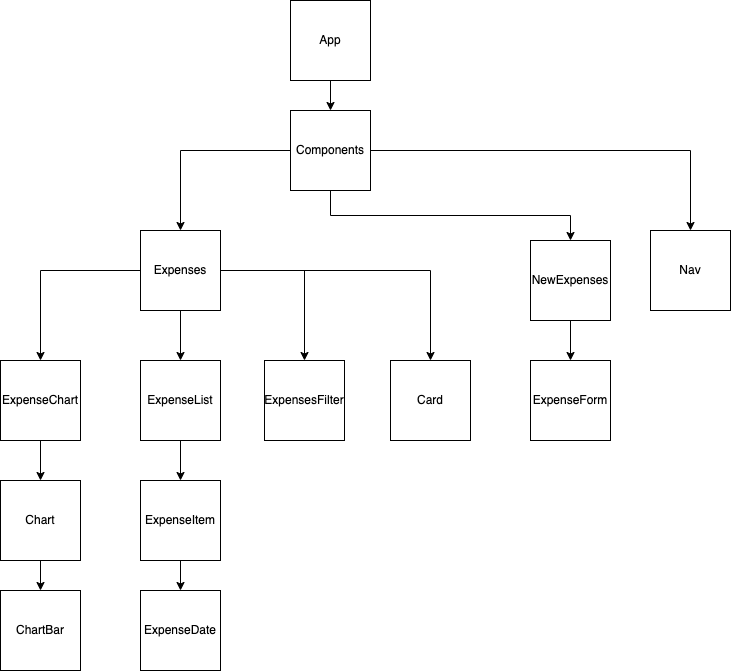

The diagram above was exported from draw.io. Its source (the exported page's mxGraphModel, read from the mxfile embedded in the PNG):
<mxGraphModel dx="1018" dy="602" grid="1" gridSize="10" guides="1" tooltips="1" connect="1" arrows="1" fold="1" page="1" pageScale="1" pageWidth="827" pageHeight="1169" math="0" shadow="0">
  <root>
    <mxCell id="0" />
    <mxCell id="1" parent="0" />
    <mxCell id="DZwhRJ2oMQVS0IDjf_56-18" style="edgeStyle=orthogonalEdgeStyle;rounded=0;orthogonalLoop=1;jettySize=auto;html=1;exitX=0.5;exitY=1;exitDx=0;exitDy=0;entryX=0.5;entryY=0;entryDx=0;entryDy=0;" edge="1" parent="1" source="DZwhRJ2oMQVS0IDjf_56-1" target="DZwhRJ2oMQVS0IDjf_56-2">
      <mxGeometry relative="1" as="geometry" />
    </mxCell>
    <mxCell id="DZwhRJ2oMQVS0IDjf_56-1" value="App" style="whiteSpace=wrap;html=1;aspect=fixed;" vertex="1" parent="1">
      <mxGeometry x="360" y="20" width="80" height="80" as="geometry" />
    </mxCell>
    <mxCell id="DZwhRJ2oMQVS0IDjf_56-15" style="edgeStyle=orthogonalEdgeStyle;rounded=0;orthogonalLoop=1;jettySize=auto;html=1;entryX=0.5;entryY=0;entryDx=0;entryDy=0;startArrow=none;startFill=0;strokeColor=default;" edge="1" parent="1" source="DZwhRJ2oMQVS0IDjf_56-2" target="DZwhRJ2oMQVS0IDjf_56-8">
      <mxGeometry relative="1" as="geometry">
        <mxPoint x="350" y="170" as="targetPoint" />
      </mxGeometry>
    </mxCell>
    <mxCell id="DZwhRJ2oMQVS0IDjf_56-16" style="edgeStyle=orthogonalEdgeStyle;rounded=0;orthogonalLoop=1;jettySize=auto;html=1;exitX=0.5;exitY=1;exitDx=0;exitDy=0;entryX=0.5;entryY=0;entryDx=0;entryDy=0;" edge="1" parent="1" source="DZwhRJ2oMQVS0IDjf_56-2" target="DZwhRJ2oMQVS0IDjf_56-7">
      <mxGeometry relative="1" as="geometry" />
    </mxCell>
    <mxCell id="DZwhRJ2oMQVS0IDjf_56-17" style="edgeStyle=orthogonalEdgeStyle;rounded=0;orthogonalLoop=1;jettySize=auto;html=1;exitX=1;exitY=0.5;exitDx=0;exitDy=0;entryX=0.5;entryY=0;entryDx=0;entryDy=0;" edge="1" parent="1" source="DZwhRJ2oMQVS0IDjf_56-2" target="DZwhRJ2oMQVS0IDjf_56-3">
      <mxGeometry relative="1" as="geometry" />
    </mxCell>
    <mxCell id="DZwhRJ2oMQVS0IDjf_56-2" value="Components" style="whiteSpace=wrap;html=1;aspect=fixed;" vertex="1" parent="1">
      <mxGeometry x="360" y="130" width="80" height="80" as="geometry" />
    </mxCell>
    <mxCell id="DZwhRJ2oMQVS0IDjf_56-3" value="Nav" style="whiteSpace=wrap;html=1;aspect=fixed;" vertex="1" parent="1">
      <mxGeometry x="720" y="250" width="80" height="80" as="geometry" />
    </mxCell>
    <mxCell id="DZwhRJ2oMQVS0IDjf_56-37" style="edgeStyle=orthogonalEdgeStyle;rounded=0;orthogonalLoop=1;jettySize=auto;html=1;exitX=0.5;exitY=1;exitDx=0;exitDy=0;entryX=0.5;entryY=0;entryDx=0;entryDy=0;startArrow=none;startFill=0;strokeColor=default;" edge="1" parent="1" source="DZwhRJ2oMQVS0IDjf_56-7" target="DZwhRJ2oMQVS0IDjf_56-36">
      <mxGeometry relative="1" as="geometry" />
    </mxCell>
    <mxCell id="DZwhRJ2oMQVS0IDjf_56-7" value="NewExpenses" style="whiteSpace=wrap;html=1;aspect=fixed;" vertex="1" parent="1">
      <mxGeometry x="600" y="260" width="80" height="80" as="geometry" />
    </mxCell>
    <mxCell id="DZwhRJ2oMQVS0IDjf_56-23" style="edgeStyle=orthogonalEdgeStyle;rounded=0;orthogonalLoop=1;jettySize=auto;html=1;exitX=0.5;exitY=1;exitDx=0;exitDy=0;entryX=0.5;entryY=0;entryDx=0;entryDy=0;startArrow=none;startFill=0;strokeColor=default;" edge="1" parent="1" source="DZwhRJ2oMQVS0IDjf_56-8" target="DZwhRJ2oMQVS0IDjf_56-20">
      <mxGeometry relative="1" as="geometry" />
    </mxCell>
    <mxCell id="DZwhRJ2oMQVS0IDjf_56-31" style="edgeStyle=orthogonalEdgeStyle;rounded=0;orthogonalLoop=1;jettySize=auto;html=1;exitX=1;exitY=0.5;exitDx=0;exitDy=0;startArrow=none;startFill=0;strokeColor=default;" edge="1" parent="1" source="DZwhRJ2oMQVS0IDjf_56-8" target="DZwhRJ2oMQVS0IDjf_56-27">
      <mxGeometry relative="1" as="geometry" />
    </mxCell>
    <mxCell id="DZwhRJ2oMQVS0IDjf_56-32" style="edgeStyle=orthogonalEdgeStyle;rounded=0;orthogonalLoop=1;jettySize=auto;html=1;exitX=1;exitY=0.5;exitDx=0;exitDy=0;entryX=0.5;entryY=0;entryDx=0;entryDy=0;startArrow=none;startFill=0;strokeColor=default;" edge="1" parent="1" source="DZwhRJ2oMQVS0IDjf_56-8" target="DZwhRJ2oMQVS0IDjf_56-28">
      <mxGeometry relative="1" as="geometry" />
    </mxCell>
    <mxCell id="DZwhRJ2oMQVS0IDjf_56-33" style="edgeStyle=orthogonalEdgeStyle;rounded=0;orthogonalLoop=1;jettySize=auto;html=1;exitX=0;exitY=0.5;exitDx=0;exitDy=0;startArrow=none;startFill=0;strokeColor=default;" edge="1" parent="1" source="DZwhRJ2oMQVS0IDjf_56-8" target="DZwhRJ2oMQVS0IDjf_56-26">
      <mxGeometry relative="1" as="geometry" />
    </mxCell>
    <mxCell id="DZwhRJ2oMQVS0IDjf_56-8" value="Expenses" style="whiteSpace=wrap;html=1;aspect=fixed;" vertex="1" parent="1">
      <mxGeometry x="210" y="250" width="80" height="80" as="geometry" />
    </mxCell>
    <mxCell id="DZwhRJ2oMQVS0IDjf_56-24" style="edgeStyle=orthogonalEdgeStyle;rounded=0;orthogonalLoop=1;jettySize=auto;html=1;exitX=0.5;exitY=1;exitDx=0;exitDy=0;entryX=0.5;entryY=0;entryDx=0;entryDy=0;startArrow=none;startFill=0;strokeColor=default;" edge="1" parent="1" source="DZwhRJ2oMQVS0IDjf_56-20" target="DZwhRJ2oMQVS0IDjf_56-21">
      <mxGeometry relative="1" as="geometry" />
    </mxCell>
    <mxCell id="DZwhRJ2oMQVS0IDjf_56-20" value="ExpenseList" style="whiteSpace=wrap;html=1;aspect=fixed;" vertex="1" parent="1">
      <mxGeometry x="210" y="380" width="80" height="80" as="geometry" />
    </mxCell>
    <mxCell id="DZwhRJ2oMQVS0IDjf_56-25" style="edgeStyle=orthogonalEdgeStyle;rounded=0;orthogonalLoop=1;jettySize=auto;html=1;exitX=0.5;exitY=1;exitDx=0;exitDy=0;entryX=0.5;entryY=0;entryDx=0;entryDy=0;startArrow=none;startFill=0;strokeColor=default;" edge="1" parent="1" source="DZwhRJ2oMQVS0IDjf_56-21" target="DZwhRJ2oMQVS0IDjf_56-22">
      <mxGeometry relative="1" as="geometry" />
    </mxCell>
    <mxCell id="DZwhRJ2oMQVS0IDjf_56-21" value="ExpenseItem" style="whiteSpace=wrap;html=1;aspect=fixed;" vertex="1" parent="1">
      <mxGeometry x="210" y="500" width="80" height="80" as="geometry" />
    </mxCell>
    <mxCell id="DZwhRJ2oMQVS0IDjf_56-22" value="ExpenseDate" style="whiteSpace=wrap;html=1;aspect=fixed;" vertex="1" parent="1">
      <mxGeometry x="210" y="610" width="80" height="80" as="geometry" />
    </mxCell>
    <mxCell id="DZwhRJ2oMQVS0IDjf_56-34" style="edgeStyle=orthogonalEdgeStyle;rounded=0;orthogonalLoop=1;jettySize=auto;html=1;exitX=0.5;exitY=1;exitDx=0;exitDy=0;entryX=0.5;entryY=0;entryDx=0;entryDy=0;startArrow=none;startFill=0;strokeColor=default;" edge="1" parent="1" source="DZwhRJ2oMQVS0IDjf_56-26" target="DZwhRJ2oMQVS0IDjf_56-29">
      <mxGeometry relative="1" as="geometry" />
    </mxCell>
    <mxCell id="DZwhRJ2oMQVS0IDjf_56-26" value="ExpenseChart" style="whiteSpace=wrap;html=1;aspect=fixed;" vertex="1" parent="1">
      <mxGeometry x="70" y="380" width="80" height="80" as="geometry" />
    </mxCell>
    <mxCell id="DZwhRJ2oMQVS0IDjf_56-27" value="ExpensesFilter" style="whiteSpace=wrap;html=1;aspect=fixed;" vertex="1" parent="1">
      <mxGeometry x="334" y="380" width="80" height="80" as="geometry" />
    </mxCell>
    <mxCell id="DZwhRJ2oMQVS0IDjf_56-28" value="Card" style="whiteSpace=wrap;html=1;aspect=fixed;" vertex="1" parent="1">
      <mxGeometry x="460" y="380" width="80" height="80" as="geometry" />
    </mxCell>
    <mxCell id="DZwhRJ2oMQVS0IDjf_56-35" style="edgeStyle=orthogonalEdgeStyle;rounded=0;orthogonalLoop=1;jettySize=auto;html=1;exitX=0.5;exitY=1;exitDx=0;exitDy=0;entryX=0.5;entryY=0;entryDx=0;entryDy=0;startArrow=none;startFill=0;strokeColor=default;" edge="1" parent="1" source="DZwhRJ2oMQVS0IDjf_56-29" target="DZwhRJ2oMQVS0IDjf_56-30">
      <mxGeometry relative="1" as="geometry" />
    </mxCell>
    <mxCell id="DZwhRJ2oMQVS0IDjf_56-29" value="Chart" style="whiteSpace=wrap;html=1;aspect=fixed;" vertex="1" parent="1">
      <mxGeometry x="70" y="500" width="80" height="80" as="geometry" />
    </mxCell>
    <mxCell id="DZwhRJ2oMQVS0IDjf_56-30" value="ChartBar" style="whiteSpace=wrap;html=1;aspect=fixed;" vertex="1" parent="1">
      <mxGeometry x="70" y="610" width="80" height="80" as="geometry" />
    </mxCell>
    <mxCell id="DZwhRJ2oMQVS0IDjf_56-36" value="ExpenseForm" style="whiteSpace=wrap;html=1;aspect=fixed;" vertex="1" parent="1">
      <mxGeometry x="600" y="380" width="80" height="80" as="geometry" />
    </mxCell>
  </root>
</mxGraphModel>